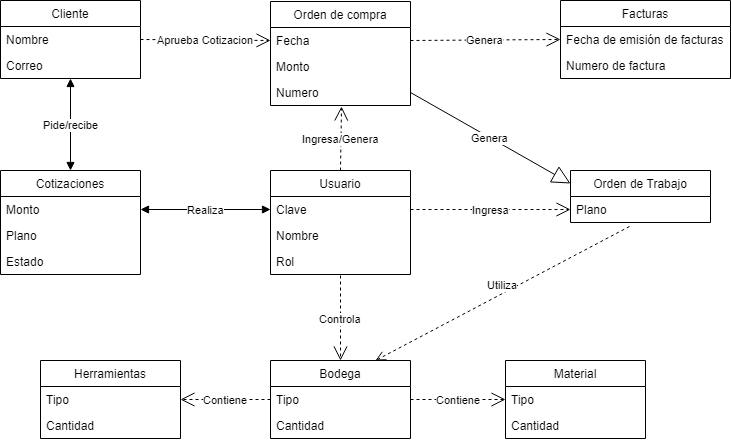

The diagram above was exported from draw.io. Its source (the exported page's mxGraphModel, read from the mxfile embedded in the PNG):
<mxGraphModel dx="840" dy="484" grid="1" gridSize="10" guides="1" tooltips="1" connect="1" arrows="1" fold="1" page="1" pageScale="1" pageWidth="827" pageHeight="1169" math="0" shadow="0">
  <root>
    <mxCell id="0" />
    <mxCell id="1" parent="0" />
    <mxCell id="LECPqXvHyK6mBaHfGXeZ-1" value="Cliente" style="swimlane;fontStyle=0;childLayout=stackLayout;horizontal=1;startSize=26;fillColor=none;horizontalStack=0;resizeParent=1;resizeParentMax=0;resizeLast=0;collapsible=1;marginBottom=0;" vertex="1" parent="1">
      <mxGeometry x="50" y="70" width="140" height="78" as="geometry">
        <mxRectangle x="170" y="100" width="90" height="26" as="alternateBounds" />
      </mxGeometry>
    </mxCell>
    <mxCell id="LECPqXvHyK6mBaHfGXeZ-2" value="Nombre" style="text;strokeColor=none;fillColor=none;align=left;verticalAlign=top;spacingLeft=4;spacingRight=4;overflow=hidden;rotatable=0;points=[[0,0.5],[1,0.5]];portConstraint=eastwest;" vertex="1" parent="LECPqXvHyK6mBaHfGXeZ-1">
      <mxGeometry y="26" width="140" height="26" as="geometry" />
    </mxCell>
    <mxCell id="LECPqXvHyK6mBaHfGXeZ-4" value="Correo" style="text;strokeColor=none;fillColor=none;align=left;verticalAlign=top;spacingLeft=4;spacingRight=4;overflow=hidden;rotatable=0;points=[[0,0.5],[1,0.5]];portConstraint=eastwest;" vertex="1" parent="LECPqXvHyK6mBaHfGXeZ-1">
      <mxGeometry y="52" width="140" height="26" as="geometry" />
    </mxCell>
    <mxCell id="LECPqXvHyK6mBaHfGXeZ-5" value="Facturas" style="swimlane;fontStyle=0;childLayout=stackLayout;horizontal=1;startSize=26;fillColor=none;horizontalStack=0;resizeParent=1;resizeParentMax=0;resizeLast=0;collapsible=1;marginBottom=0;" vertex="1" parent="1">
      <mxGeometry x="610" y="70" width="170" height="78" as="geometry" />
    </mxCell>
    <mxCell id="LECPqXvHyK6mBaHfGXeZ-7" value="Fecha de emisión de facturas" style="text;strokeColor=none;fillColor=none;align=left;verticalAlign=top;spacingLeft=4;spacingRight=4;overflow=hidden;rotatable=0;points=[[0,0.5],[1,0.5]];portConstraint=eastwest;" vertex="1" parent="LECPqXvHyK6mBaHfGXeZ-5">
      <mxGeometry y="26" width="170" height="26" as="geometry" />
    </mxCell>
    <mxCell id="LECPqXvHyK6mBaHfGXeZ-8" value="Numero de factura" style="text;strokeColor=none;fillColor=none;align=left;verticalAlign=top;spacingLeft=4;spacingRight=4;overflow=hidden;rotatable=0;points=[[0,0.5],[1,0.5]];portConstraint=eastwest;" vertex="1" parent="LECPqXvHyK6mBaHfGXeZ-5">
      <mxGeometry y="52" width="170" height="26" as="geometry" />
    </mxCell>
    <mxCell id="LECPqXvHyK6mBaHfGXeZ-9" value="Orden de compra" style="swimlane;fontStyle=0;childLayout=stackLayout;horizontal=1;startSize=26;fillColor=none;horizontalStack=0;resizeParent=1;resizeParentMax=0;resizeLast=0;collapsible=1;marginBottom=0;" vertex="1" parent="1">
      <mxGeometry x="320" y="71" width="140" height="104" as="geometry" />
    </mxCell>
    <mxCell id="LECPqXvHyK6mBaHfGXeZ-10" value="Fecha" style="text;strokeColor=none;fillColor=none;align=left;verticalAlign=top;spacingLeft=4;spacingRight=4;overflow=hidden;rotatable=0;points=[[0,0.5],[1,0.5]];portConstraint=eastwest;" vertex="1" parent="LECPqXvHyK6mBaHfGXeZ-9">
      <mxGeometry y="26" width="140" height="26" as="geometry" />
    </mxCell>
    <mxCell id="LECPqXvHyK6mBaHfGXeZ-11" value="Monto" style="text;strokeColor=none;fillColor=none;align=left;verticalAlign=top;spacingLeft=4;spacingRight=4;overflow=hidden;rotatable=0;points=[[0,0.5],[1,0.5]];portConstraint=eastwest;" vertex="1" parent="LECPqXvHyK6mBaHfGXeZ-9">
      <mxGeometry y="52" width="140" height="26" as="geometry" />
    </mxCell>
    <mxCell id="LECPqXvHyK6mBaHfGXeZ-12" value="Numero" style="text;strokeColor=none;fillColor=none;align=left;verticalAlign=top;spacingLeft=4;spacingRight=4;overflow=hidden;rotatable=0;points=[[0,0.5],[1,0.5]];portConstraint=eastwest;" vertex="1" parent="LECPqXvHyK6mBaHfGXeZ-9">
      <mxGeometry y="78" width="140" height="26" as="geometry" />
    </mxCell>
    <mxCell id="LECPqXvHyK6mBaHfGXeZ-13" value="Usuario" style="swimlane;fontStyle=0;childLayout=stackLayout;horizontal=1;startSize=26;fillColor=none;horizontalStack=0;resizeParent=1;resizeParentMax=0;resizeLast=0;collapsible=1;marginBottom=0;" vertex="1" parent="1">
      <mxGeometry x="320" y="240" width="140" height="104" as="geometry" />
    </mxCell>
    <mxCell id="LECPqXvHyK6mBaHfGXeZ-14" value="Clave" style="text;strokeColor=none;fillColor=none;align=left;verticalAlign=top;spacingLeft=4;spacingRight=4;overflow=hidden;rotatable=0;points=[[0,0.5],[1,0.5]];portConstraint=eastwest;" vertex="1" parent="LECPqXvHyK6mBaHfGXeZ-13">
      <mxGeometry y="26" width="140" height="26" as="geometry" />
    </mxCell>
    <mxCell id="LECPqXvHyK6mBaHfGXeZ-15" value="Nombre" style="text;strokeColor=none;fillColor=none;align=left;verticalAlign=top;spacingLeft=4;spacingRight=4;overflow=hidden;rotatable=0;points=[[0,0.5],[1,0.5]];portConstraint=eastwest;" vertex="1" parent="LECPqXvHyK6mBaHfGXeZ-13">
      <mxGeometry y="52" width="140" height="26" as="geometry" />
    </mxCell>
    <mxCell id="LECPqXvHyK6mBaHfGXeZ-16" value="Rol" style="text;strokeColor=none;fillColor=none;align=left;verticalAlign=top;spacingLeft=4;spacingRight=4;overflow=hidden;rotatable=0;points=[[0,0.5],[1,0.5]];portConstraint=eastwest;" vertex="1" parent="LECPqXvHyK6mBaHfGXeZ-13">
      <mxGeometry y="78" width="140" height="26" as="geometry" />
    </mxCell>
    <mxCell id="LECPqXvHyK6mBaHfGXeZ-18" value="Cotizaciones" style="swimlane;fontStyle=0;childLayout=stackLayout;horizontal=1;startSize=26;fillColor=none;horizontalStack=0;resizeParent=1;resizeParentMax=0;resizeLast=0;collapsible=1;marginBottom=0;" vertex="1" parent="1">
      <mxGeometry x="50" y="240" width="140" height="104" as="geometry" />
    </mxCell>
    <mxCell id="LECPqXvHyK6mBaHfGXeZ-19" value="Monto" style="text;strokeColor=none;fillColor=none;align=left;verticalAlign=top;spacingLeft=4;spacingRight=4;overflow=hidden;rotatable=0;points=[[0,0.5],[1,0.5]];portConstraint=eastwest;" vertex="1" parent="LECPqXvHyK6mBaHfGXeZ-18">
      <mxGeometry y="26" width="140" height="26" as="geometry" />
    </mxCell>
    <mxCell id="LECPqXvHyK6mBaHfGXeZ-20" value="Plano" style="text;strokeColor=none;fillColor=none;align=left;verticalAlign=top;spacingLeft=4;spacingRight=4;overflow=hidden;rotatable=0;points=[[0,0.5],[1,0.5]];portConstraint=eastwest;" vertex="1" parent="LECPqXvHyK6mBaHfGXeZ-18">
      <mxGeometry y="52" width="140" height="26" as="geometry" />
    </mxCell>
    <mxCell id="LECPqXvHyK6mBaHfGXeZ-21" value="Estado" style="text;strokeColor=none;fillColor=none;align=left;verticalAlign=top;spacingLeft=4;spacingRight=4;overflow=hidden;rotatable=0;points=[[0,0.5],[1,0.5]];portConstraint=eastwest;" vertex="1" parent="LECPqXvHyK6mBaHfGXeZ-18">
      <mxGeometry y="78" width="140" height="26" as="geometry" />
    </mxCell>
    <mxCell id="LECPqXvHyK6mBaHfGXeZ-22" value="Orden de Trabajo" style="swimlane;fontStyle=0;childLayout=stackLayout;horizontal=1;startSize=26;fillColor=none;horizontalStack=0;resizeParent=1;resizeParentMax=0;resizeLast=0;collapsible=1;marginBottom=0;" vertex="1" parent="1">
      <mxGeometry x="620" y="240" width="140" height="52" as="geometry" />
    </mxCell>
    <mxCell id="LECPqXvHyK6mBaHfGXeZ-23" value="Plano" style="text;strokeColor=none;fillColor=none;align=left;verticalAlign=top;spacingLeft=4;spacingRight=4;overflow=hidden;rotatable=0;points=[[0,0.5],[1,0.5]];portConstraint=eastwest;" vertex="1" parent="LECPqXvHyK6mBaHfGXeZ-22">
      <mxGeometry y="26" width="140" height="26" as="geometry" />
    </mxCell>
    <mxCell id="LECPqXvHyK6mBaHfGXeZ-26" value="Bodega" style="swimlane;fontStyle=0;childLayout=stackLayout;horizontal=1;startSize=26;fillColor=none;horizontalStack=0;resizeParent=1;resizeParentMax=0;resizeLast=0;collapsible=1;marginBottom=0;" vertex="1" parent="1">
      <mxGeometry x="320" y="430" width="140" height="78" as="geometry" />
    </mxCell>
    <mxCell id="LECPqXvHyK6mBaHfGXeZ-28" value="Tipo" style="text;strokeColor=none;fillColor=none;align=left;verticalAlign=top;spacingLeft=4;spacingRight=4;overflow=hidden;rotatable=0;points=[[0,0.5],[1,0.5]];portConstraint=eastwest;" vertex="1" parent="LECPqXvHyK6mBaHfGXeZ-26">
      <mxGeometry y="26" width="140" height="26" as="geometry" />
    </mxCell>
    <mxCell id="LECPqXvHyK6mBaHfGXeZ-29" value="Cantidad" style="text;strokeColor=none;fillColor=none;align=left;verticalAlign=top;spacingLeft=4;spacingRight=4;overflow=hidden;rotatable=0;points=[[0,0.5],[1,0.5]];portConstraint=eastwest;" vertex="1" parent="LECPqXvHyK6mBaHfGXeZ-26">
      <mxGeometry y="52" width="140" height="26" as="geometry" />
    </mxCell>
    <mxCell id="LECPqXvHyK6mBaHfGXeZ-30" value="Aprueba Cotizacion" style="endArrow=open;endSize=12;dashed=1;html=1;exitX=1;exitY=0.5;exitDx=0;exitDy=0;entryX=0;entryY=0.5;entryDx=0;entryDy=0;" edge="1" parent="1" source="LECPqXvHyK6mBaHfGXeZ-2" target="LECPqXvHyK6mBaHfGXeZ-10">
      <mxGeometry width="160" relative="1" as="geometry">
        <mxPoint x="50" y="560" as="sourcePoint" />
        <mxPoint x="210" y="560" as="targetPoint" />
      </mxGeometry>
    </mxCell>
    <mxCell id="LECPqXvHyK6mBaHfGXeZ-31" value="Genera" style="endArrow=open;endSize=12;dashed=1;html=1;exitX=1;exitY=0.5;exitDx=0;exitDy=0;entryX=0;entryY=0.5;entryDx=0;entryDy=0;" edge="1" parent="1" source="LECPqXvHyK6mBaHfGXeZ-10" target="LECPqXvHyK6mBaHfGXeZ-7">
      <mxGeometry width="160" relative="1" as="geometry">
        <mxPoint x="240" y="200" as="sourcePoint" />
        <mxPoint x="290" y="260" as="targetPoint" />
        <mxPoint as="offset" />
      </mxGeometry>
    </mxCell>
    <mxCell id="LECPqXvHyK6mBaHfGXeZ-32" value="Ingresa" style="endArrow=open;endSize=12;dashed=1;html=1;exitX=1;exitY=0.5;exitDx=0;exitDy=0;entryX=0;entryY=0.75;entryDx=0;entryDy=0;" edge="1" parent="1" source="LECPqXvHyK6mBaHfGXeZ-14" target="LECPqXvHyK6mBaHfGXeZ-22">
      <mxGeometry width="160" relative="1" as="geometry">
        <mxPoint x="210" y="330" as="sourcePoint" />
        <mxPoint x="290" y="380" as="targetPoint" />
      </mxGeometry>
    </mxCell>
    <mxCell id="LECPqXvHyK6mBaHfGXeZ-33" value="Controla" style="endArrow=open;endSize=12;dashed=1;html=1;exitX=0.5;exitY=1.038;exitDx=0;exitDy=0;exitPerimeter=0;entryX=0.5;entryY=0;entryDx=0;entryDy=0;" edge="1" parent="1" source="LECPqXvHyK6mBaHfGXeZ-16" target="LECPqXvHyK6mBaHfGXeZ-26">
      <mxGeometry width="160" relative="1" as="geometry">
        <mxPoint x="200" y="370" as="sourcePoint" />
        <mxPoint x="290" y="410" as="targetPoint" />
      </mxGeometry>
    </mxCell>
    <mxCell id="LECPqXvHyK6mBaHfGXeZ-34" value="Ingresa/Genera" style="endArrow=open;endSize=12;dashed=1;html=1;exitX=0.5;exitY=0;exitDx=0;exitDy=0;entryX=0.507;entryY=1.038;entryDx=0;entryDy=0;entryPerimeter=0;" edge="1" parent="1" source="LECPqXvHyK6mBaHfGXeZ-13" target="LECPqXvHyK6mBaHfGXeZ-12">
      <mxGeometry width="160" relative="1" as="geometry">
        <mxPoint x="220" y="240" as="sourcePoint" />
        <mxPoint x="260" y="310" as="targetPoint" />
      </mxGeometry>
    </mxCell>
    <mxCell id="LECPqXvHyK6mBaHfGXeZ-37" value="Pide/recibe" style="endArrow=block;startArrow=block;endFill=1;startFill=1;html=1;entryX=0.5;entryY=0;entryDx=0;entryDy=0;" edge="1" parent="1" source="LECPqXvHyK6mBaHfGXeZ-4" target="LECPqXvHyK6mBaHfGXeZ-18">
      <mxGeometry width="160" relative="1" as="geometry">
        <mxPoint x="50" y="560" as="sourcePoint" />
        <mxPoint x="210" y="560" as="targetPoint" />
      </mxGeometry>
    </mxCell>
    <mxCell id="LECPqXvHyK6mBaHfGXeZ-38" value="Realiza" style="endArrow=block;startArrow=block;endFill=1;startFill=1;html=1;exitX=0;exitY=0.5;exitDx=0;exitDy=0;entryX=1;entryY=0.5;entryDx=0;entryDy=0;" edge="1" parent="1" source="LECPqXvHyK6mBaHfGXeZ-14" target="LECPqXvHyK6mBaHfGXeZ-19">
      <mxGeometry width="160" relative="1" as="geometry">
        <mxPoint x="40" y="590" as="sourcePoint" />
        <mxPoint x="200" y="590" as="targetPoint" />
      </mxGeometry>
    </mxCell>
    <mxCell id="LECPqXvHyK6mBaHfGXeZ-39" value="Genera" style="endArrow=block;endSize=16;endFill=0;html=1;exitX=1;exitY=0.5;exitDx=0;exitDy=0;entryX=0;entryY=0.25;entryDx=0;entryDy=0;" edge="1" parent="1" source="LECPqXvHyK6mBaHfGXeZ-12" target="LECPqXvHyK6mBaHfGXeZ-22">
      <mxGeometry width="160" relative="1" as="geometry">
        <mxPoint x="50" y="560" as="sourcePoint" />
        <mxPoint x="210" y="560" as="targetPoint" />
      </mxGeometry>
    </mxCell>
    <mxCell id="LECPqXvHyK6mBaHfGXeZ-40" value="Herramientas" style="swimlane;fontStyle=0;childLayout=stackLayout;horizontal=1;startSize=26;fillColor=none;horizontalStack=0;resizeParent=1;resizeParentMax=0;resizeLast=0;collapsible=1;marginBottom=0;" vertex="1" parent="1">
      <mxGeometry x="90" y="430" width="140" height="78" as="geometry" />
    </mxCell>
    <mxCell id="LECPqXvHyK6mBaHfGXeZ-41" value="Tipo" style="text;strokeColor=none;fillColor=none;align=left;verticalAlign=top;spacingLeft=4;spacingRight=4;overflow=hidden;rotatable=0;points=[[0,0.5],[1,0.5]];portConstraint=eastwest;" vertex="1" parent="LECPqXvHyK6mBaHfGXeZ-40">
      <mxGeometry y="26" width="140" height="26" as="geometry" />
    </mxCell>
    <mxCell id="LECPqXvHyK6mBaHfGXeZ-42" value="Cantidad" style="text;strokeColor=none;fillColor=none;align=left;verticalAlign=top;spacingLeft=4;spacingRight=4;overflow=hidden;rotatable=0;points=[[0,0.5],[1,0.5]];portConstraint=eastwest;" vertex="1" parent="LECPqXvHyK6mBaHfGXeZ-40">
      <mxGeometry y="52" width="140" height="26" as="geometry" />
    </mxCell>
    <mxCell id="LECPqXvHyK6mBaHfGXeZ-44" value="Material" style="swimlane;fontStyle=0;childLayout=stackLayout;horizontal=1;startSize=26;fillColor=none;horizontalStack=0;resizeParent=1;resizeParentMax=0;resizeLast=0;collapsible=1;marginBottom=0;" vertex="1" parent="1">
      <mxGeometry x="555" y="430" width="140" height="78" as="geometry" />
    </mxCell>
    <mxCell id="LECPqXvHyK6mBaHfGXeZ-45" value="Tipo" style="text;strokeColor=none;fillColor=none;align=left;verticalAlign=top;spacingLeft=4;spacingRight=4;overflow=hidden;rotatable=0;points=[[0,0.5],[1,0.5]];portConstraint=eastwest;" vertex="1" parent="LECPqXvHyK6mBaHfGXeZ-44">
      <mxGeometry y="26" width="140" height="26" as="geometry" />
    </mxCell>
    <mxCell id="LECPqXvHyK6mBaHfGXeZ-46" value="Cantidad" style="text;strokeColor=none;fillColor=none;align=left;verticalAlign=top;spacingLeft=4;spacingRight=4;overflow=hidden;rotatable=0;points=[[0,0.5],[1,0.5]];portConstraint=eastwest;" vertex="1" parent="LECPqXvHyK6mBaHfGXeZ-44">
      <mxGeometry y="52" width="140" height="26" as="geometry" />
    </mxCell>
    <mxCell id="LECPqXvHyK6mBaHfGXeZ-48" value="Contiene" style="endArrow=open;endSize=12;dashed=1;html=1;exitX=1;exitY=0.5;exitDx=0;exitDy=0;entryX=0;entryY=0.5;entryDx=0;entryDy=0;" edge="1" parent="1" source="LECPqXvHyK6mBaHfGXeZ-28" target="LECPqXvHyK6mBaHfGXeZ-45">
      <mxGeometry width="160" relative="1" as="geometry">
        <mxPoint x="50" y="530" as="sourcePoint" />
        <mxPoint x="210" y="530" as="targetPoint" />
      </mxGeometry>
    </mxCell>
    <mxCell id="LECPqXvHyK6mBaHfGXeZ-49" value="Contiene" style="endArrow=open;endSize=12;dashed=1;html=1;entryX=1;entryY=0.5;entryDx=0;entryDy=0;exitX=0;exitY=0.5;exitDx=0;exitDy=0;" edge="1" parent="1" source="LECPqXvHyK6mBaHfGXeZ-28" target="LECPqXvHyK6mBaHfGXeZ-41">
      <mxGeometry width="160" relative="1" as="geometry">
        <mxPoint x="40" y="570" as="sourcePoint" />
        <mxPoint x="200" y="570" as="targetPoint" />
      </mxGeometry>
    </mxCell>
    <mxCell id="LECPqXvHyK6mBaHfGXeZ-50" value="Utiliza" style="html=1;verticalAlign=bottom;endArrow=open;dashed=1;endSize=8;entryX=0.75;entryY=0;entryDx=0;entryDy=0;exitX=0.421;exitY=1.154;exitDx=0;exitDy=0;exitPerimeter=0;" edge="1" parent="1" source="LECPqXvHyK6mBaHfGXeZ-23" target="LECPqXvHyK6mBaHfGXeZ-26">
      <mxGeometry relative="1" as="geometry">
        <mxPoint x="130" y="530" as="sourcePoint" />
        <mxPoint x="50" y="530" as="targetPoint" />
      </mxGeometry>
    </mxCell>
  </root>
</mxGraphModel>